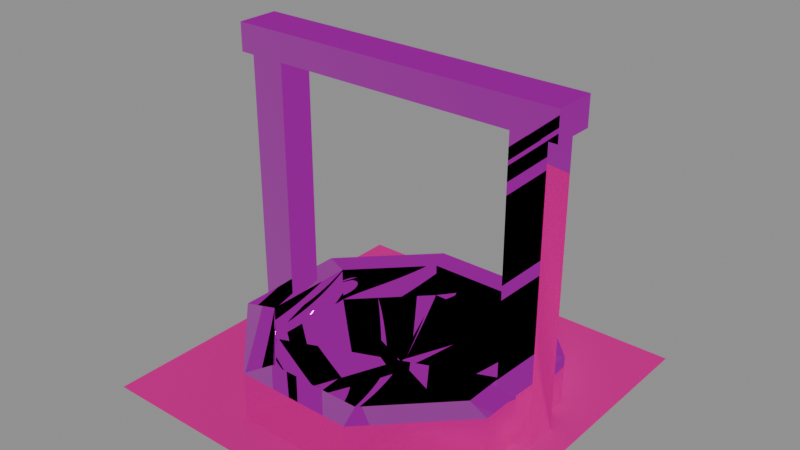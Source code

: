 # Source: MoreFluidsHealingWell.Folktails.Stage0-ReferenceStudy.blend  (saved by Blender 4.5.90; exported with 4.5.12 LTS)
import bpy
from mathutils import Matrix  # noqa: F401  (used for matrix-valued properties, if any)

bpy.ops.wm.read_factory_settings(use_empty=True)
scene = bpy.context.scene
scene.name = 'Scene'

# ---- collections
col_morefluidshealingwell_folktails_stage0_referencestudy = bpy.data.collections.new('MoreFluidsHealingWell.Folktails.Stage0.ReferenceStudy'); scene.collection.children.link(col_morefluidshealingwell_folktails_stage0_referencestudy)

# ---- images (referenced by path relative to the original .blend; pixels are not part of the script)
import os
ASSET_DIR = os.environ.get("B2B_ASSET_DIR", "")  # directory of the original .blend (textures are referenced by path, not embedded)
HERE = os.path.dirname(os.path.abspath(__file__))  # packed textures are extracted next to this script under _unpacked/

def load_image(name, relpath, width, height, colorspace="sRGB"):
    """Load a texture the original file referenced (path relative to the .blend, or extracted next to this script)."""
    p = next((c for c in (os.path.join(HERE, relpath), os.path.join(ASSET_DIR, relpath)) if relpath and os.path.exists(c)), "")
    if p:
        img = bpy.data.images.load(p, check_existing=True)
        img.name = name
    else:  # same state as the original file: an image datablock whose file is absent (Cycles renders it pink)
        img = bpy.data.images.new(name, width, height)
        img.source = "FILE"
        img.filepath = "//" + (relpath or name)
    img.colorspace_settings.name = colorspace
    return img
img_1247_dirt_png = load_image('1247-Dirt.png', '1247-Dirt.png', 1024, 1024, 'sRGB')
img_629_plaster_d_white_folktails_png = load_image('629-Plaster_D_White.Folktails.png', '629-Plaster_D_White.Folktails.png', 1024, 1024, 'sRGB')
img_249_plaster_m_folktails_png = load_image('249-Plaster_M.Folktails.png', '249-Plaster_M.Folktails.png', 1024, 1024, 'Non-Color')
img_1161_plaster_n_folktails_png = load_image('1161-Plaster_N.Folktails.png', '1161-Plaster_N.Folktails.png', 1024, 1024, 'Non-Color')
img_859_basemetal_d1_png = load_image('859-BaseMetal_D1.png', '859-BaseMetal_D1.png', 1024, 1024, 'sRGB')
img_1380_basemetal_m_png = load_image('1380-BaseMetal_M.png', '1380-BaseMetal_M.png', 1024, 1024, 'Non-Color')
img_450_basemetal_n_png = load_image('450-BaseMetal_N.png', '450-BaseMetal_N.png', 1024, 1024, 'Non-Color')

# ---- materials (node trees are filled in below, after node groups)
mat_dirt = bpy.data.materials.new('Dirt')
mat_dirt.diffuse_color = (0.7433, 0.5539, 0.3383, 1.0)
mat_plaster_white_folktails = bpy.data.materials.new('Plaster_White.Folktails')
mat_plaster_white_folktails.diffuse_color = (1.0, 1.0, 1.0, 1.0)
mat_basemetal_folktails = bpy.data.materials.new('BaseMetal.Folktails')
mat_basemetal_folktails.diffuse_color = (1.0, 1.0, 1.0, 1.0)

# ---- material node trees
mat_dirt.use_nodes = True; mat_dirt.node_tree.nodes.clear()
_N = mat_dirt.node_tree.nodes; _L = mat_dirt.node_tree.links
n0 = _N.new('ShaderNodeBsdfPrincipled'); n0.name = 'Principled BSDF'; n0.location = (-200, 100)
n0.inputs[1].default_value = 0.5
n0.inputs[2].default_value = 1.0
n1 = _N.new('ShaderNodeOutputMaterial'); n1.name = 'Material Output'; n1.location = (200, 100)
n2 = _N.new('ShaderNodeTexCoord'); n2.name = 'Texture Coordinate'; n2.location = (0, 0)
n3 = _N.new('ShaderNodeTexImage'); n3.name = 'Image Texture'; n3.location = (0, 0)
n3.image = img_1247_dirt_png
n4 = _N.new('ShaderNodeMixRGB'); n4.name = 'Mix (Legacy)'; n4.location = (0, 0)
n4.blend_type = 'MULTIPLY'
n4.inputs[0].default_value = 1.0
n4.inputs[2].default_value = (0.7433, 0.5539, 0.3383, 1.0)
_L.new(n0.outputs[0], n1.inputs[0])
_L.new(n2.outputs[2], n3.inputs[0])
_L.new(n3.outputs[0], n4.inputs[1])
_L.new(n4.outputs[0], n0.inputs[0])
n1.is_active_output = True
mat_plaster_white_folktails.use_nodes = True; mat_plaster_white_folktails.node_tree.nodes.clear()
_N = mat_plaster_white_folktails.node_tree.nodes; _L = mat_plaster_white_folktails.node_tree.links
n0 = _N.new('ShaderNodeBsdfPrincipled'); n0.name = 'Principled BSDF'; n0.location = (-200, 100)
n1 = _N.new('ShaderNodeOutputMaterial'); n1.name = 'Material Output'; n1.location = (200, 100)
n2 = _N.new('ShaderNodeTexCoord'); n2.name = 'Texture Coordinate'; n2.location = (0, 0)
n3 = _N.new('ShaderNodeTexImage'); n3.name = 'Image Texture'; n3.location = (0, 0)
n3.image = img_629_plaster_d_white_folktails_png
n4 = _N.new('ShaderNodeMixRGB'); n4.name = 'Mix (Legacy)'; n4.location = (0, 0)
n4.blend_type = 'MULTIPLY'
n4.inputs[0].default_value = 1.0
n4.inputs[2].default_value = (1.0, 1.0, 1.0, 1.0)
n5 = _N.new('ShaderNodeTexImage'); n5.name = 'Image Texture.001'; n5.location = (0, 0)
n5.image = img_249_plaster_m_folktails_png
n6 = _N.new('ShaderNodeSeparateColor'); n6.name = 'Separate Color'; n6.location = (0, 0)
n7 = _N.new('ShaderNodeMath'); n7.name = 'Math'; n7.location = (0, 0)
n7.operation = 'MULTIPLY'
n7.inputs[1].default_value = 1.0
n8 = _N.new('ShaderNodeMath'); n8.name = 'Math.001'; n8.location = (0, 0)
n8.operation = 'SUBTRACT'
n8.inputs[0].default_value = 1.0
n9 = _N.new('ShaderNodeTexImage'); n9.name = 'Image Texture.002'; n9.location = (0, 0)
n9.image = img_1161_plaster_n_folktails_png
n10 = _N.new('ShaderNodeSeparateColor'); n10.name = 'Separate Color.001'; n10.location = (0, 0)
n11 = _N.new('ShaderNodeMath'); n11.name = 'Math.002'; n11.location = (0, 0)
n11.operation = 'MULTIPLY'
n12 = _N.new('ShaderNodeCombineColor'); n12.name = 'Combine Color'; n12.location = (0, 0)
n12.inputs[2].default_value = 1.0
n13 = _N.new('ShaderNodeNormalMap'); n13.name = 'Normal Map'; n13.location = (0, 0)
_L.new(n0.outputs[0], n1.inputs[0])
_L.new(n2.outputs[2], n3.inputs[0])
_L.new(n3.outputs[0], n4.inputs[1])
_L.new(n4.outputs[0], n0.inputs[0])
_L.new(n2.outputs[2], n5.inputs[0])
_L.new(n5.outputs[0], n6.inputs[0])
_L.new(n6.outputs[0], n0.inputs[1])
_L.new(n5.outputs[1], n7.inputs[0])
_L.new(n7.outputs[0], n8.inputs[1])
_L.new(n8.outputs[0], n0.inputs[2])
_L.new(n2.outputs[2], n9.inputs[0])
_L.new(n9.outputs[0], n10.inputs[0])
_L.new(n10.outputs[0], n11.inputs[0])
_L.new(n9.outputs[1], n11.inputs[1])
_L.new(n11.outputs[0], n12.inputs[0])
_L.new(n10.outputs[1], n12.inputs[1])
_L.new(n12.outputs[0], n13.inputs[1])
_L.new(n13.outputs[0], n0.inputs[5])
n1.is_active_output = True
mat_basemetal_folktails.use_nodes = True; mat_basemetal_folktails.node_tree.nodes.clear()
_N = mat_basemetal_folktails.node_tree.nodes; _L = mat_basemetal_folktails.node_tree.links
n0 = _N.new('ShaderNodeBsdfPrincipled'); n0.name = 'Principled BSDF'; n0.location = (-200, 100)
n1 = _N.new('ShaderNodeOutputMaterial'); n1.name = 'Material Output'; n1.location = (200, 100)
n2 = _N.new('ShaderNodeTexCoord'); n2.name = 'Texture Coordinate'; n2.location = (0, 0)
n3 = _N.new('ShaderNodeTexImage'); n3.name = 'Image Texture'; n3.location = (0, 0)
n3.image = img_859_basemetal_d1_png
n4 = _N.new('ShaderNodeMixRGB'); n4.name = 'Mix (Legacy)'; n4.location = (0, 0)
n4.blend_type = 'MULTIPLY'
n4.inputs[0].default_value = 1.0
n4.inputs[2].default_value = (1.0, 1.0, 1.0, 1.0)
n5 = _N.new('ShaderNodeTexImage'); n5.name = 'Image Texture.001'; n5.location = (0, 0)
n5.image = img_1380_basemetal_m_png
n6 = _N.new('ShaderNodeSeparateColor'); n6.name = 'Separate Color'; n6.location = (0, 0)
n7 = _N.new('ShaderNodeMath'); n7.name = 'Math'; n7.location = (0, 0)
n7.operation = 'MULTIPLY'
n7.inputs[1].default_value = 1.0
n8 = _N.new('ShaderNodeMath'); n8.name = 'Math.001'; n8.location = (0, 0)
n8.operation = 'SUBTRACT'
n8.inputs[0].default_value = 1.0
n9 = _N.new('ShaderNodeTexImage'); n9.name = 'Image Texture.002'; n9.location = (0, 0)
n9.image = img_450_basemetal_n_png
n10 = _N.new('ShaderNodeSeparateColor'); n10.name = 'Separate Color.001'; n10.location = (0, 0)
n11 = _N.new('ShaderNodeMath'); n11.name = 'Math.002'; n11.location = (0, 0)
n11.operation = 'MULTIPLY'
n12 = _N.new('ShaderNodeCombineColor'); n12.name = 'Combine Color'; n12.location = (0, 0)
n12.inputs[2].default_value = 1.0
n13 = _N.new('ShaderNodeNormalMap'); n13.name = 'Normal Map'; n13.location = (0, 0)
_L.new(n0.outputs[0], n1.inputs[0])
_L.new(n2.outputs[2], n3.inputs[0])
_L.new(n3.outputs[0], n4.inputs[1])
_L.new(n4.outputs[0], n0.inputs[0])
_L.new(n2.outputs[2], n5.inputs[0])
_L.new(n5.outputs[0], n6.inputs[0])
_L.new(n6.outputs[0], n0.inputs[1])
_L.new(n5.outputs[1], n7.inputs[0])
_L.new(n7.outputs[0], n8.inputs[1])
_L.new(n8.outputs[0], n0.inputs[2])
_L.new(n2.outputs[2], n9.inputs[0])
_L.new(n9.outputs[0], n10.inputs[0])
_L.new(n10.outputs[0], n11.inputs[0])
_L.new(n9.outputs[1], n11.inputs[1])
_L.new(n11.outputs[0], n12.inputs[0])
_L.new(n10.outputs[1], n12.inputs[1])
_L.new(n12.outputs[0], n13.inputs[1])
_L.new(n13.outputs[0], n0.inputs[5])
n1.is_active_output = True

# ---- meshes
me_morefluidshealingwell_folktails_constructionstage0 = bpy.data.meshes.new('MoreFluidsHealingWell.Folktails.ConstructionStage0')
me_morefluidshealingwell_folktails_constructionstage0.from_pydata([(-0.11, -0.89, 0.001), (-1.022, 0.022, 0.001), (-0.89, -0.11, 0.001), (-1.022, -1.022, 0.001), (-0.89, -0.89, 0.001), (0.022, -1.022, 0.001), (0.022, 0.022, 0.001), (-0.11, -0.11, 0.001), (-0.9065, -0.6684, 0.0), (-0.6684, -0.9065, 0.0), (-0.6684, -0.9065, 0.14), (-0.3316, -0.9065, 0.0), (-0.09349, -0.6684, 0.0), (-0.09349, -0.3316, 0.0), (-0.09349, -0.3316, 0.14), (-0.09349, -0.6684, 0.14), (-0.3316, -0.09349, 0.0), (-0.6684, -0.09349, 0.0), (-0.6684, -0.09349, 0.14), (-0.3316, -0.09349, 0.14), (-0.9065, -0.3316, 0.14), (-0.9065, -0.3316, 0.0), (-0.8326, -0.6378, 0.14), (-0.3622, -0.8326, 0.14), (-0.3316, -0.9065, 0.14), (-0.6378, -0.1674, 0.14), (-0.9065, -0.6684, 0.14), (-0.6378, -0.8326, 0.14), (-0.3622, -0.8326, 0.04), (-0.6378, -0.8326, 0.04), (-0.1674, -0.6378, 0.14), (-0.1674, -0.3622, 0.14), (-0.1674, -0.3622, 0.04), (-0.3622, -0.1674, 0.14), (-0.6378, -0.1674, 0.04), (-0.3622, -0.1674, 0.04), (-0.8326, -0.3622, 0.14), (-0.8326, -0.6378, 0.04), (-0.8326, -0.3622, 0.04), (-0.5, -0.5, 0.04), (-0.1674, -0.6378, 0.04), (-0.05, -0.55, 0.0), (-0.15, -0.45, 0.0), (-0.15, -0.55, 0.0), (-0.05, -0.45, 0.0), (-0.15, -0.45, 0.86), (-0.05, -0.55, 0.86), (-0.15, -0.55, 0.86), (-0.05, -0.45, 0.86), (-0.85, -0.45, 0.86), (-0.85, -0.45, 0.0), (-0.95, -0.45, 0.0), (-0.95, -0.45, 0.86), (-0.95, -0.55, 0.0), (-0.85, -0.55, 0.0), (-0.95, -0.55, 0.86), (-0.85, -0.55, 0.86), (-0.02, -0.56, 0.82), (-0.02, -0.44, 0.82), (-0.98, -0.44, 0.82), (-0.02, -0.56, 0.9), (-0.98, -0.56, 0.9), (-0.98, -0.56, 0.82), (-0.02, -0.44, 0.9), (-0.98, -0.44, 0.9)], [], [(7, 2, 4, 0), (6, 1, 2, 7), (1, 3, 4, 2), (3, 5, 0, 4), (5, 6, 7, 0), (8, 9, 10, 26), (9, 11, 24, 10), (11, 12, 15, 24), (12, 13, 14, 15), (13, 16, 19, 14), (16, 17, 18, 19), (17, 21, 20, 18), (21, 8, 26, 20), (26, 10, 27, 22), (10, 24, 23, 27), (24, 15, 30, 23), (15, 14, 31, 30), (14, 19, 33, 31), (19, 18, 25, 33), (18, 20, 36, 25), (20, 26, 22, 36), (22, 27, 29, 37), (27, 23, 28, 29), (23, 30, 40, 28), (30, 31, 32, 40), (31, 33, 35, 32), (33, 25, 34, 35), (25, 36, 38, 34), (36, 22, 37, 38), (37, 29, 39), (29, 28, 39), (28, 40, 39), (40, 32, 39), (32, 35, 39), (35, 34, 39), (34, 38, 39), (38, 37, 39), (41, 44, 48, 46), (42, 43, 47, 45), (44, 42, 45, 48), (43, 41, 46, 47), (48, 45, 47, 46), (54, 50, 49, 56), (51, 53, 55, 52), (50, 51, 52, 49), (53, 54, 56, 55), (49, 52, 55, 56), (57, 58, 63, 60), (59, 62, 61, 64), (58, 59, 64, 63), (62, 57, 60, 61), (57, 62, 59, 58), (63, 64, 61, 60)])
me_morefluidshealingwell_folktails_constructionstage0.polygons.foreach_set('use_smooth', [0, 0, 0, 0, 0, 1, 1, 1, 1, 1, 1, 1, 1, 0, 0, 0, 0, 0, 0, 0, 0, 1, 1, 1, 1, 1, 1, 1, 1, 0, 0, 0, 0, 0, 0, 0, 0, 0, 0, 0, 0, 0, 0, 0, 0, 0, 0, 0, 0, 0, 0, 0, 0])
me_morefluidshealingwell_folktails_constructionstage0.polygons.foreach_set('material_index', [0, 0, 0, 0, 0, 1, 1, 1, 1, 1, 1, 1, 1, 1, 1, 1, 1, 1, 1, 1, 1, 1, 1, 1, 1, 1, 1, 1, 1, 1, 1, 1, 1, 1, 1, 1, 1, 2, 2, 2, 2, 2, 2, 2, 2, 2, 2, 2, 2, 2, 2, 2, 2])
_uv = me_morefluidshealingwell_folktails_constructionstage0.uv_layers.new(name='UVMap')
_uv.uv.foreach_set('vector', [0.0275, 1.0, 0.2225, 1.0, 0.2225, 1.0, 0.0275, 1.0, -0.0055, 0.0, 0.2555, 0.0, 0.2225, 1.0, 0.0275, 1.0, 0.2555, 0.0, 0.2555, 0.0, 0.2225, 1.0, 0.2225, 1.0, 0.2555, 0.0, -0.0055, 0.0, 0.0275, 1.0, 0.2225, 1.0, -0.0055, 0.0, -0.0055, 0.0, 0.0275, 1.0, 0.0275, 1.0, 0.3739, 0.1982, 0.07086, 0.1982, 0.07086, 0.3242, 0.3739, 0.3242, 0.5222, 0.7708, 0.2191, 0.7708, 0.2191, 0.8968, 0.5222, 0.8968, 0.6491, 0.6207, 0.346, 0.6207, 0.346, 0.7467, 0.6491, 0.7467, 0.3889, 0.4444, 0.08585, 0.4444, 0.08585, 0.5704, 0.3889, 0.5704, 0.8769, 0.456, 0.5738, 0.456, 0.5738, 0.582, 0.8769, 0.582, 0.9437, 0.7554, 0.6406, 0.7554, 0.6406, 0.8814, 0.9437, 0.8814, 0.5668, 0.02062, 0.2637, 0.02062, 0.2637, 0.1466, 0.5668, 0.1466, 0.8192, 0.1254, 0.5161, 0.1254, 0.5161, 0.2514, 0.8192, 0.2514, 0.02841, 0.5, 0.02841, 0.8031, 0.09493, 0.7755, 0.09493, 0.5276, 0.7731, 0.5696, 0.7731, 0.8726, 0.8396, 0.8451, 0.8396, 0.5971, 0.8719, 0.1525, 0.8719, 0.4556, 0.9384, 0.428, 0.9384, 0.18, 0.09282, 0.09932, 0.09282, 0.4024, 0.1593, 0.3749, 0.1593, 0.1269, 0.8936, 0.09353, 0.8936, 0.3966, 0.9601, 0.3691, 0.9601, 0.1211, 0.1625, 0.0332, 0.1625, 0.3363, 0.2291, 0.3087, 0.2291, 0.06076, 0.06408, 0.04514, 0.06408, 0.3482, 0.1306, 0.3207, 0.1306, 0.07269, 0.3354, 0.1273, 0.3354, 0.4303, 0.4019, 0.4028, 0.4019, 0.1548, 0.2405, 0.9181, 0.4885, 0.9181, 0.4885, 0.8281, 0.2405, 0.8281, 0.1393, 0.8185, 0.3872, 0.8185, 0.3872, 0.7285, 0.1393, 0.7285, 0.5457, 0.6046, 0.7937, 0.6046, 0.7937, 0.5146, 0.5457, 0.5146, 0.4299, 0.78, 0.6779, 0.78, 0.6779, 0.69, 0.4299, 0.69, 0.438, 0.3095, 0.686, 0.3095, 0.686, 0.2195, 0.438, 0.2195, 0.2546, 0.3223, 0.5026, 0.3223, 0.5026, 0.2323, 0.2546, 0.2323, 0.3053, 0.9689, 0.5532, 0.9689, 0.5532, 0.8789, 0.3053, 0.8789, 0.3239, 0.1706, 0.5718, 0.1706, 0.5718, 0.08059, 0.3239, 0.08059, 0.5976, 0.6318, 0.3685, 0.5369, 0.3685, 0.8609, 0.3457, 0.7907, 0.5748, 0.6958, 0.3457, 0.4667, 0.08644, 0.3837, 0.3155, 0.2888, 0.08644, 0.05969, 0.5037, 0.3747, 0.7328, 0.2798, 0.5037, 0.0507, 0.4698, 0.3595, 0.2407, 0.2646, 0.2407, 0.5886, 0.3905, 0.138, 0.1614, 0.04313, 0.1614, 0.3671, 0.254, 0.7201, 0.02493, 0.6252, 0.02493, 0.9492, 0.7525, 0.7202, 0.5234, 0.6253, 0.5234, 0.9493, 0.2733, 0.5204, 0.2199, 0.5204, 0.2199, 0.98, 0.2733, 0.98, 0.4241, 0.5203, 0.3707, 0.5203, 0.3707, 0.9798, 0.4241, 0.9798, 0.2869, 0.5202, 0.2335, 0.5202, 0.2335, 0.9798, 0.2869, 0.9798, 0.1651, 0.5202, 0.1117, 0.5202, 0.1117, 0.9797, 0.1651, 0.9797, 0.3733, 0.5952, 0.2983, 0.5952, 0.2983, 0.6702, 0.3733, 0.6702, 0.419, 0.5202, 0.3655, 0.5202, 0.3655, 0.9798, 0.419, 0.9798, 0.3191, 0.5204, 0.2656, 0.5204, 0.2656, 0.9799, 0.3191, 0.9799, 0.3362, 0.5201, 0.2827, 0.5201, 0.2827, 0.9796, 0.3362, 0.9796, 0.1742, 0.52, 0.1207, 0.52, 0.1207, 0.9795, 0.1742, 0.9795, 0.1055, 0.8863, 0.03054, 0.8863, 0.03054, 0.9613, 0.1055, 0.9613, 0.3294, 0.9075, 0.2394, 0.9075, 0.2394, 0.9675, 0.3294, 0.9675, 0.3988, 0.6463, 0.3088, 0.6463, 0.3088, 0.7063, 0.3988, 0.7063, 0.48, 0.909, 0.02044, 0.909, 0.02044, 0.9473, 0.48, 0.9473, 0.4797, 0.5551, 0.02021, 0.5551, 0.02021, 0.5934, 0.4797, 0.5934, 0.1482, 0.5201, 0.1482, 0.9796, 0.2056, 0.9796, 0.2056, 0.5201, 0.1672, 0.52, 0.1672, 0.9796, 0.2246, 0.9796, 0.2246, 0.52])
me_morefluidshealingwell_folktails_constructionstage0.materials.append(mat_dirt)
me_morefluidshealingwell_folktails_constructionstage0.materials.append(mat_plaster_white_folktails)
me_morefluidshealingwell_folktails_constructionstage0.materials.append(mat_basemetal_folktails)
me_morefluidshealingwell_folktails_constructionstage0.update()

# ---- objects
ob_morefluidshealingwell_folktails_constructionstage0 = bpy.data.objects.new('MoreFluidsHealingWell.Folktails.ConstructionStage0', me_morefluidshealingwell_folktails_constructionstage0)

# ---- transforms, parenting, visibility, modifiers, constraints
ob_morefluidshealingwell_folktails_constructionstage0.location = (-0.0, -0.0, 0.0)

# ---- collection membership
col_morefluidshealingwell_folktails_stage0_referencestudy.objects.link(ob_morefluidshealingwell_folktails_constructionstage0)

# ---- scene / render settings (as saved in the file)
scene.frame_start = 1; scene.frame_end = 100; scene.frame_set(1)
scene.render.engine = 'BLENDER_EEVEE_NEXT'
bpy.context.view_layer.update()

# ---- added for rendering (the .blend has no active camera and no usable light): camera, sun + grey world if the file has none
cam_auto = bpy.data.cameras.new('AutoCamera')
cam_auto.lens = 50.0
cam_auto.sensor_width = 36.0
cam_auto.clip_end = 1000.0
ob_auto_camera = bpy.data.objects.new('AutoCamera', cam_auto)
scene.collection.objects.link(ob_auto_camera)
ob_auto_camera.location = (1.09983, -2.41979, 1.72986)
ob_auto_camera.rotation_euler = (1.09748, -7.21219e-08, 0.694738)
scene.camera = ob_auto_camera
light_auto_sun = bpy.data.lights.new('AutoSun', 'SUN')
light_auto_sun.energy = 3.0
light_auto_sun.angle = 0.0523599
ob_auto_sun = bpy.data.objects.new('AutoSun', light_auto_sun)
scene.collection.objects.link(ob_auto_sun)
ob_auto_sun.rotation_euler = (0.872665, 0.174533, 0.523599)
if scene.world is None:
    world_auto = bpy.data.worlds.new('AutoWorld')
    world_auto.color = (0.3, 0.3, 0.3)
    scene.world = world_auto
bpy.context.view_layer.update()
